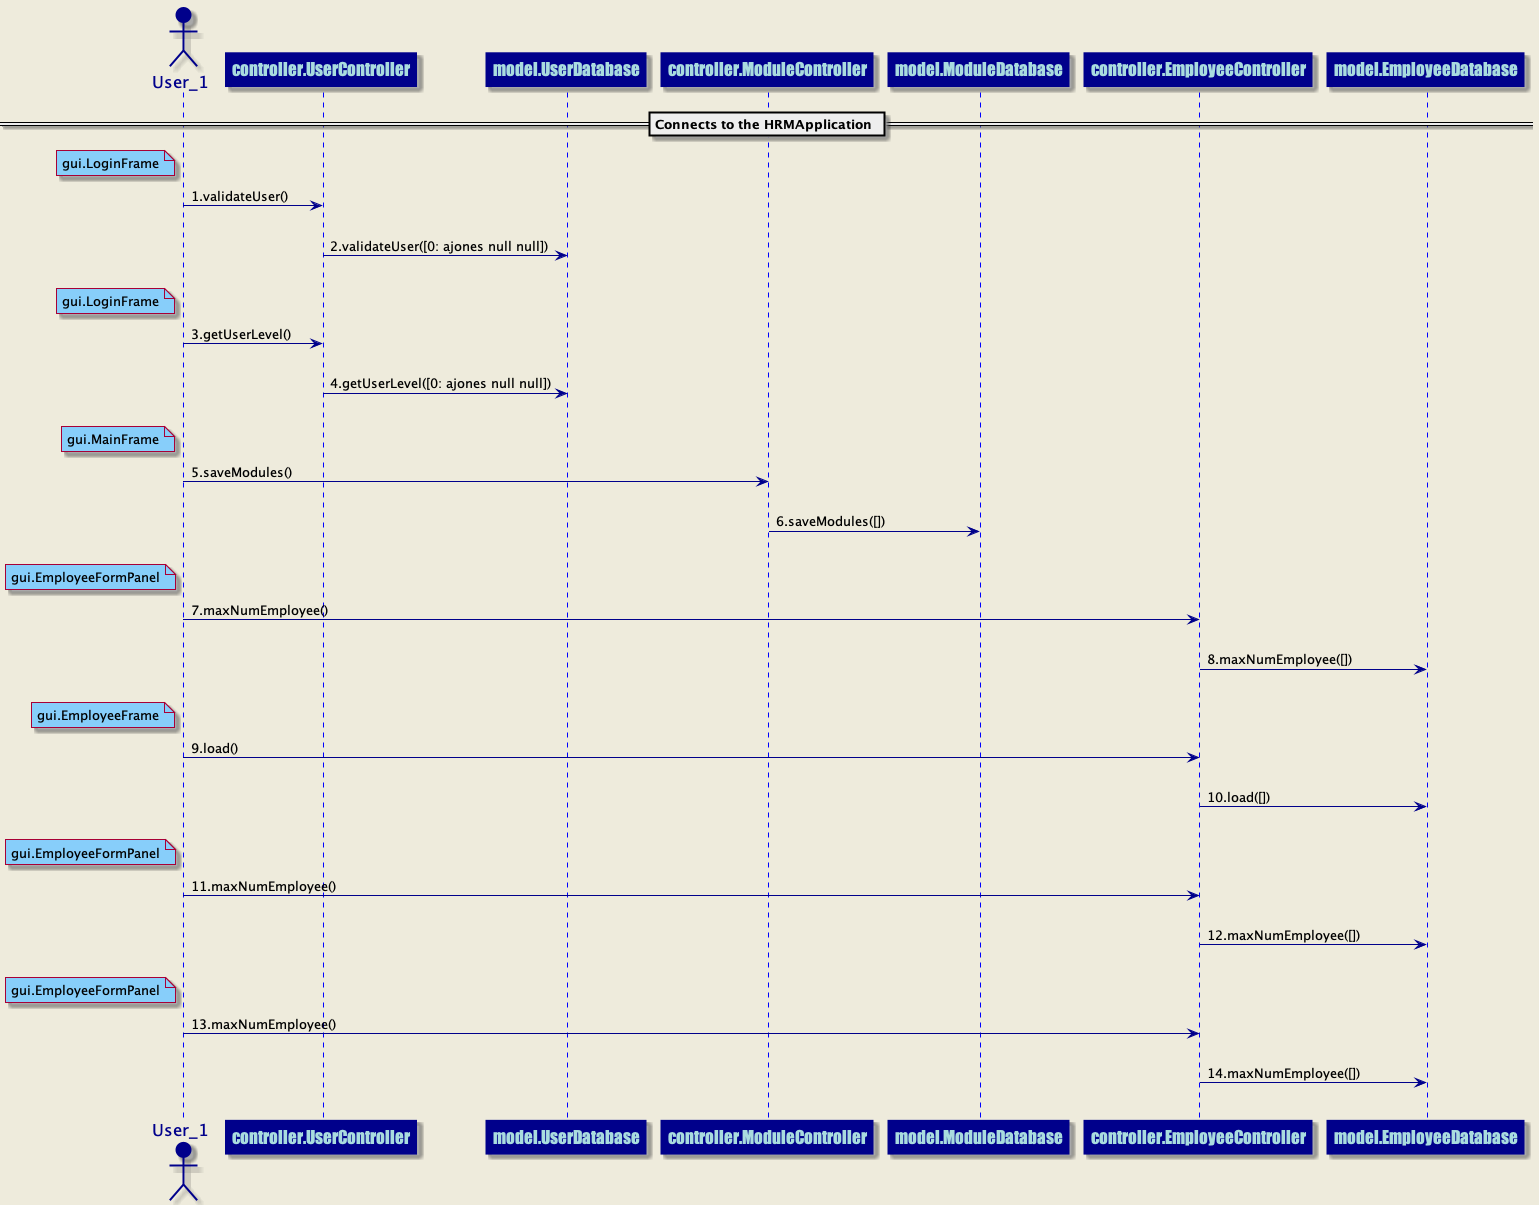

The diagram above was rendered by PlantUML. Its source (embedded in the PNG):
@startuml
skinparam backgroundColor #EEEBDC
skinparam sequence {
ArrowColor DarkBlue
ActorBorderColor DarkBlue
LifeLineBorderColor blue
LifeLineBackgroundColor DarkBlue
ParticipantBorderColor DarkBlue
ParticipantBackgroundColor DarkBlue
ParticipantFontName Impact
ParticipantFontSize 17
ParticipantFontColor #A9DCDF
ActorBackgroundColor DarkBlue
ActorFontColor DarkBlue
ActorFontSize 17
ActorFontName Aapex
}
== Connects to the HRMApplication ==
actor User_1 order 1
participant controller.UserController order 2
note left of User_1 #lightskyblue 
gui.LoginFrame
end note
User_1 ->controller.UserController: 1.validateUser()
||20||
participant controller.UserController order 3
participant model.UserDatabase order 4
controller.UserController ->model.UserDatabase: 2.validateUser([0: ajones null null])
||20||
actor User_1 order 1
participant controller.UserController order 5
note left of User_1 #lightskyblue 
gui.LoginFrame
end note
User_1 ->controller.UserController: 3.getUserLevel()
||20||
participant controller.UserController order 6
participant model.UserDatabase order 7
controller.UserController ->model.UserDatabase: 4.getUserLevel([0: ajones null null])
||20||
actor User_1 order 1
participant controller.ModuleController order 8
note left of User_1 #lightskyblue 
gui.MainFrame
end note
User_1 ->controller.ModuleController: 5.saveModules()
||20||
participant controller.ModuleController order 9
participant model.ModuleDatabase order 10
controller.ModuleController ->model.ModuleDatabase: 6.saveModules([])
||20||
actor User_1 order 1
participant controller.EmployeeController order 11
note left of User_1 #lightskyblue 
gui.EmployeeFormPanel
end note
User_1 ->controller.EmployeeController: 7.maxNumEmployee()
||20||
participant controller.EmployeeController order 12
participant model.EmployeeDatabase order 13
controller.EmployeeController ->model.EmployeeDatabase: 8.maxNumEmployee([])
||20||
actor User_1 order 1
participant controller.EmployeeController order 14
note left of User_1 #lightskyblue 
gui.EmployeeFrame
end note
User_1 ->controller.EmployeeController: 9.load()
||20||
participant controller.EmployeeController order 15
participant model.EmployeeDatabase order 16
controller.EmployeeController ->model.EmployeeDatabase: 10.load([])
||20||
actor User_1 order 1
participant controller.EmployeeController order 17
note left of User_1 #lightskyblue 
gui.EmployeeFormPanel
end note
User_1 ->controller.EmployeeController: 11.maxNumEmployee()
||20||
participant controller.EmployeeController order 18
participant model.EmployeeDatabase order 19
controller.EmployeeController ->model.EmployeeDatabase: 12.maxNumEmployee([])
||20||
actor User_1 order 1
participant controller.EmployeeController order 20
note left of User_1 #lightskyblue 
gui.EmployeeFormPanel
end note
User_1 ->controller.EmployeeController: 13.maxNumEmployee()
||20||
participant controller.EmployeeController order 21
participant model.EmployeeDatabase order 22
controller.EmployeeController ->model.EmployeeDatabase: 14.maxNumEmployee([])
||20||
@enduml